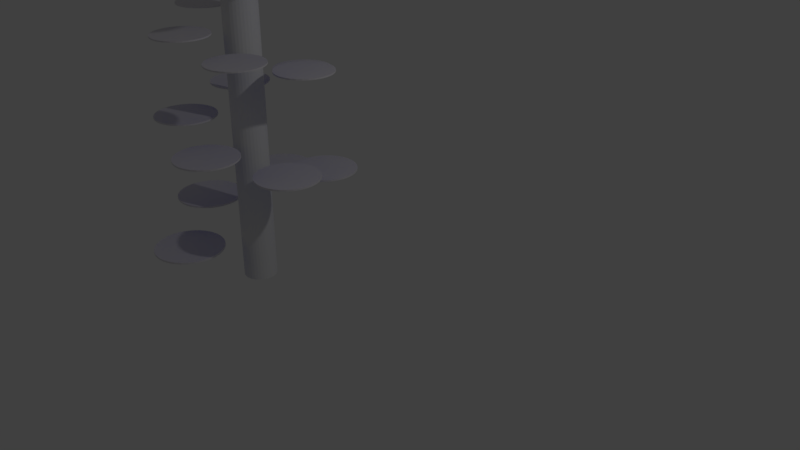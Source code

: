 # Source: planadores.blend  (saved by Blender 2.78.0; exported with 4.5.12 LTS)
import bpy
from mathutils import Matrix  # noqa: F401  (used for matrix-valued properties, if any)

bpy.ops.wm.read_factory_settings(use_empty=True)
scene = bpy.context.scene
scene.name = 'Scene'

# ---- collections
col_collection_1 = bpy.data.collections.new('Collection 1'); scene.collection.children.link(col_collection_1)

# ---- materials (node trees are filled in below, after node groups)
mat_gray = bpy.data.materials.new('Gray')
mat_gray.alpha_threshold = 0.0
mat_gray.use_transparent_shadow = False
mat_gray.diffuse_color = (0.7761, 0.7526, 0.8, 1.0)
mat_gray.roughness = 0.5
mat_blue = bpy.data.materials.new('Blue')
mat_blue.alpha_threshold = 0.0
mat_blue.use_transparent_shadow = False
mat_blue.diffuse_color = (0.0, 0.0002471, 0.8, 1.0)
mat_blue.roughness = 0.5

# ---- material node trees

# ---- world
world_world = bpy.data.worlds.new('World'); scene.world = world_world
world_world.color = (0.05088, 0.05088, 0.05088)
world_world.use_sun_shadow = False
world_world.sun_shadow_jitter_overblur = 0.0
world_world.cycles.sampling_method = 'MANUAL'

# ---- cameras
cam_camera = bpy.data.cameras.new('Camera')
cam_camera.clip_end = 100.0
cam_camera.lens = 35.0
cam_camera.sensor_width = 32.0
cam_camera.sensor_height = 18.0
cam_camera.ortho_scale = 7.314
cam_camera.dof.focus_distance = 0.0
cam_camera.dof.aperture_fstop = 128.0

# ---- lights
light_lamp = bpy.data.lights.new('Lamp', 'POINT')
light_lamp.transmission_factor = 0.0
light_lamp.cutoff_distance = 30.0
light_lamp.energy = 100.0
light_lamp.shadow_buffer_clip_start = 1.001
light_lamp.shadow_soft_size = 0.1
light_lamp.shadow_maximum_resolution = 0.006
light_lamp.use_absolute_resolution = True

# ---- meshes
me_cylinder_001 = bpy.data.meshes.new('Cylinder.001')
me_cylinder_001.from_pydata([(0.0, 0.2226, -2.151), (0.0, 0.2226, 2.151), (0.04343, 0.2183, -2.151), (0.04343, 0.2183, 2.151), (0.08519, 0.2057, -2.151), (0.08519, 0.2057, 2.151), (0.1237, 0.1851, -2.151), (0.1237, 0.1851, 2.151), (0.1574, 0.1574, -2.151), (0.1574, 0.1574, 2.151), (0.1851, 0.1237, -2.151), (0.1851, 0.1237, 2.151), (0.2057, 0.08519, -2.151), (0.2057, 0.08519, 2.151), (0.2183, 0.04343, -2.151), (0.2183, 0.04343, 2.151), (0.2226, 1.681e-08, -2.151), (0.2226, 1.681e-08, 2.151), (0.2183, -0.04343, -2.151), (0.2183, -0.04343, 2.151), (0.2057, -0.08519, -2.151), (0.2057, -0.08519, 2.151), (0.1851, -0.1237, -2.151), (0.1851, -0.1237, 2.151), (0.1574, -0.1574, -2.151), (0.1574, -0.1574, 2.151), (0.1237, -0.1851, -2.151), (0.1237, -0.1851, 2.151), (0.08519, -0.2057, -2.151), (0.08519, -0.2057, 2.151), (0.04343, -0.2183, -2.151), (0.04343, -0.2183, 2.151), (-7.253e-08, -0.2226, -2.151), (-7.253e-08, -0.2226, 2.151), (-0.04343, -0.2183, -2.151), (-0.04343, -0.2183, 2.151), (-0.08519, -0.2057, -2.151), (-0.08519, -0.2057, 2.151), (-0.1237, -0.1851, -2.151), (-0.1237, -0.1851, 2.151), (-0.1574, -0.1574, -2.151), (-0.1574, -0.1574, 2.151), (-0.1851, -0.1237, -2.151), (-0.1851, -0.1237, 2.151), (-0.2057, -0.08519, -2.151), (-0.2057, -0.08519, 2.151), (-0.2183, -0.04343, -2.151), (-0.2183, -0.04343, 2.151), (-0.2226, 2.149e-07, -2.151), (-0.2226, 2.149e-07, 2.151), (-0.2183, 0.04343, -2.151), (-0.2183, 0.04343, 2.151), (-0.2057, 0.08519, -2.151), (-0.2057, 0.08519, 2.151), (-0.1851, 0.1237, -2.151), (-0.1851, 0.1237, 2.151), (-0.1574, 0.1574, -2.151), (-0.1574, 0.1574, 2.151), (-0.1237, 0.1851, -2.151), (-0.1237, 0.1851, 2.151), (-0.08519, 0.2057, -2.151), (-0.08519, 0.2057, 2.151), (-0.04343, 0.2183, -2.151), (-0.04343, 0.2183, 2.151), (0.0, 0.2226, 2.081), (0.04343, 0.2183, 2.081), (0.08519, 0.2057, 2.081), (0.1237, 0.1851, 2.081), (0.1574, 0.1574, 2.081), (0.1851, 0.1237, 2.081), (0.2057, 0.08519, 2.081), (0.2183, 0.04343, 2.081), (0.2226, 1.681e-08, 2.081), (0.2183, -0.04343, 2.081), (0.2057, -0.08519, 2.081), (0.1851, -0.1237, 2.081), (0.1574, -0.1574, 2.081), (0.1237, -0.1851, 2.081), (0.08519, -0.2057, 2.081), (0.04343, -0.2183, 2.081), (-7.253e-08, -0.2226, 2.081), (-0.04343, -0.2183, 2.081), (-0.08519, -0.2057, 2.081), (-0.1237, -0.1851, 2.081), (-0.1574, -0.1574, 2.081), (-0.1851, -0.1237, 2.081), (-0.2057, -0.08519, 2.081), (-0.2183, -0.04343, 2.081), (-0.2226, 2.149e-07, 2.081), (-0.2183, 0.04343, 2.081), (-0.2057, 0.08519, 2.081), (-0.1851, 0.1237, 2.081), (-0.1574, 0.1574, 2.081), (-0.1237, 0.1851, 2.081), (-0.08519, 0.2057, 2.081), (-0.04343, 0.2183, 2.081), (0.2537, -2.385, 2.145), (0.3944, -2.394, 2.147), (0.1239, -2.381, 2.144), (-1.006e-06, -2.379, 2.143), (-0.1239, -2.381, 2.144), (-0.2537, -2.385, 2.145), (-0.3944, -2.394, 2.147), (0.3944, -2.394, 2.084), (0.2537, -2.385, 2.086), (0.1239, -2.381, 2.087), (-1.006e-06, -2.379, 2.088), (-0.1239, -2.381, 2.087), (-0.2537, -2.385, 2.086), (-0.3944, -2.394, 2.084), (-8.838e-07, -2.043, 2.1), (-0.0886, -1.998, 2.1), (-0.04459, -2.023, 2.1), (-0.04459, -2.023, 2.132), (-0.0886, -1.998, 2.132), (-8.838e-07, -2.043, 2.132), (0.04459, -2.023, 2.132), (0.04459, -2.023, 2.1), (0.08859, -1.998, 2.132), (0.1189, -1.973, 2.132), (-0.1189, -1.973, 2.099), (-0.1189, -1.973, 2.132), (0.08859, -1.998, 2.1), (0.1189, -1.973, 2.099), (0.2965, -2.677, 2.151), (0.4305, -2.582, 2.151), (0.1512, -2.782, 2.151), (-1.03e-06, -2.791, 2.151), (-0.1512, -2.782, 2.151), (-0.2965, -2.677, 2.151), (-0.4305, -2.582, 2.151), (0.4305, -2.582, 2.081), (0.2965, -2.677, 2.081), (0.1512, -2.782, 2.081), (-1.03e-06, -2.791, 2.081), (-0.1512, -2.782, 2.081), (-0.2965, -2.677, 2.081), (-0.4305, -2.582, 2.081), (0.2268, -3.001, 2.151), (0.3293, -2.881, 2.151), (0.1156, -3.064, 2.151), (-1.03e-06, -3.069, 2.151), (-0.1156, -3.064, 2.151), (-0.2268, -3.001, 2.151), (-0.3293, -2.881, 2.151), (0.3293, -2.881, 2.081), (0.2268, -3.001, 2.081), (0.1156, -3.064, 2.081), (-1.03e-06, -3.069, 2.081), (-0.1156, -3.064, 2.081), (-0.2268, -3.001, 2.081), (-0.3293, -2.881, 2.081)], [], [(64, 1, 3, 65), (65, 3, 5, 66), (66, 5, 7, 67), (67, 7, 9, 68), (68, 9, 11, 69), (69, 11, 13, 70), (70, 13, 15, 71), (71, 15, 17, 72), (72, 17, 19, 73), (73, 19, 21, 74), (74, 21, 23, 75), (75, 23, 25, 76), (76, 25, 27, 77), (119, 118, 96, 97), (110, 117, 105, 106), (116, 115, 99, 98), (112, 110, 106, 107), (111, 112, 107, 108), (113, 114, 101, 100), (83, 39, 41, 84), (84, 41, 43, 85), (85, 43, 45, 86), (86, 45, 47, 87), (87, 47, 49, 88), (88, 49, 51, 89), (89, 51, 53, 90), (90, 53, 55, 91), (91, 55, 57, 92), (92, 57, 59, 93), (93, 59, 61, 94), (3, 1, 63, 61, 59, 57, 55, 53, 51, 49, 47, 45, 43, 41, 39, 37, 35, 33, 31, 29, 27, 25, 23, 21, 19, 17, 15, 13, 11, 9, 7, 5), (94, 61, 63, 95), (95, 63, 1, 64), (0, 2, 4, 6, 8, 10, 12, 14, 16, 18, 20, 22, 24, 26, 28, 30, 32, 34, 36, 38, 40, 42, 44, 46, 48, 50, 52, 54, 56, 58, 60, 62), (62, 95, 64, 0), (60, 94, 95, 62), (58, 93, 94, 60), (56, 92, 93, 58), (54, 91, 92, 56), (52, 90, 91, 54), (50, 89, 90, 52), (48, 88, 89, 50), (46, 87, 88, 48), (44, 86, 87, 46), (42, 85, 86, 44), (40, 84, 85, 42), (38, 83, 84, 40), (36, 82, 83, 38), (34, 81, 82, 36), (32, 80, 81, 34), (30, 79, 80, 32), (28, 78, 79, 30), (26, 77, 78, 28), (24, 76, 77, 26), (22, 75, 76, 24), (20, 74, 75, 22), (18, 73, 74, 20), (16, 72, 73, 18), (14, 71, 72, 16), (12, 70, 71, 14), (10, 69, 70, 12), (8, 68, 69, 10), (6, 67, 68, 8), (4, 66, 67, 6), (2, 65, 66, 4), (0, 64, 65, 2), (108, 107, 135, 136), (103, 97, 125, 131), (109, 108, 136, 137), (101, 102, 130, 129), (102, 109, 137, 130), (100, 101, 129, 128), (121, 120, 109, 102), (114, 121, 102, 101), (117, 122, 104, 105), (122, 123, 103, 104), (123, 119, 97, 103), (115, 113, 100, 99), (118, 116, 98, 96), (120, 111, 108, 109), (83, 82, 111, 120), (29, 31, 116, 118), (33, 35, 113, 115), (77, 27, 119, 123), (78, 77, 123, 122), (79, 78, 122, 117), (37, 39, 121, 114), (39, 83, 120, 121), (35, 37, 114, 113), (82, 81, 112, 111), (81, 80, 110, 112), (31, 33, 115, 116), (80, 79, 117, 110), (27, 29, 118, 119), (126, 127, 141, 140), (134, 133, 147, 148), (124, 126, 140, 138), (135, 134, 148, 149), (125, 124, 138, 139), (136, 135, 149, 150), (97, 96, 124, 125), (107, 106, 134, 135), (96, 98, 126, 124), (106, 105, 133, 134), (98, 99, 127, 126), (105, 104, 132, 133), (99, 100, 128, 127), (104, 103, 131, 132), (145, 139, 138, 146), (146, 138, 140, 147), (147, 140, 141, 148), (148, 141, 142, 149), (149, 142, 143, 150), (150, 143, 144, 151), (133, 132, 146, 147), (127, 128, 142, 141), (132, 131, 145, 146), (128, 129, 143, 142), (130, 137, 151, 144), (129, 130, 144, 143), (137, 136, 150, 151), (131, 125, 139, 145)])
_uv = me_cylinder_001.uv_layers.new(name='UVMap')
_uv.uv.foreach_set('vector', [0.7916, 0.9837, 0.7916, 1.0, 0.7839, 1.0, 0.7839, 0.9837, 0.7839, 0.9837, 0.7839, 1.0, 0.7774, 1.0, 0.7774, 0.9837, 0.9224, 0.9837, 0.9224, 1.0, 0.9147, 1.0, 0.9147, 0.9837, 0.9147, 0.9837, 0.9147, 1.0, 0.906, 1.0, 0.906, 0.9837, 0.906, 0.9837, 0.906, 1.0, 0.8967, 1.0, 0.8967, 0.9837, 0.8967, 0.9837, 0.8967, 1.0, 0.8871, 1.0, 0.8871, 0.9837, 0.8871, 0.9837, 0.8871, 1.0, 0.8776, 1.0, 0.8776, 0.9837, 0.8776, 0.9837, 0.8776, 1.0, 0.8685, 1.0, 0.8685, 0.9837, 0.8685, 0.9837, 0.8685, 1.0, 0.8603, 1.0, 0.8603, 0.9837, 0.8603, 0.9837, 0.8603, 1.0, 0.8531, 1.0, 0.8531, 0.9837, 0.9846, 0.9837, 0.9846, 1.0, 0.9766, 1.0, 0.9766, 0.9837, 0.9766, 0.9837, 0.9766, 1.0, 0.9677, 1.0, 0.9677, 0.9837, 0.9677, 0.9837, 0.9677, 1.0, 0.9583, 1.0, 0.9583, 0.9837, 0.4795, 0.5066, 0.4857, 0.5128, 0.4426, 0.5995, 0.4116, 0.599, 0.6984, 0.4321, 0.7087, 0.4288, 0.7161, 0.5137, 0.6891, 0.5095, 0.4949, 0.5196, 0.5044, 0.5251, 0.4984, 0.6029, 0.4712, 0.601, 0.6893, 0.4262, 0.6984, 0.4321, 0.6891, 0.5095, 0.6619, 0.5063, 0.6804, 0.419, 0.6893, 0.4262, 0.6619, 0.5063, 0.6335, 0.5034, 0.5145, 0.5212, 0.5246, 0.5161, 0.554, 0.609, 0.5256, 0.6056, 0.3462, 0.01628, 0.3462, 0.0, 0.3551, 0.0, 0.3551, 0.01628, 0.3551, 0.01628, 0.3551, 0.0, 0.3645, 0.0, 0.3645, 0.01628, 0.3645, 0.01628, 0.3645, 0.0, 0.3742, 0.0, 0.3742, 0.01628, 0.3742, 0.01628, 0.3742, 0.0, 0.3836, 0.0, 0.3836, 0.01628, 0.3836, 0.01628, 0.3836, 0.0, 0.3924, 0.0, 0.3924, 0.01628, 0.3924, 0.01628, 0.3924, 0.0, 0.4004, 0.0, 0.4004, 0.01628, 0.8531, 0.9837, 0.8531, 1.0, 0.846, 1.0, 0.846, 0.9837, 0.846, 0.9837, 0.846, 1.0, 0.8378, 1.0, 0.8378, 0.9837, 0.8378, 0.9837, 0.8378, 1.0, 0.8288, 1.0, 0.8288, 0.9837, 0.8288, 0.9837, 0.8288, 1.0, 0.8193, 1.0, 0.8193, 0.9837, 0.8193, 0.9837, 0.8193, 1.0, 0.8097, 1.0, 0.8097, 0.9837, 0.5348, 0.0001809, 0.5444, 0.0, 0.5539, 0.001801, 0.5628, 0.005516, 0.5709, 0.011, 0.5778, 0.01805, 0.5833, 0.02638, 0.5871, 0.03568, 0.5892, 0.0456, 0.5893, 0.05574, 0.5876, 0.06572, 0.5841, 0.07516, 0.5789, 0.0837, 0.5722, 0.091, 0.5644, 0.09679, 0.5555, 0.1008, 0.5462, 0.103, 0.5365, 0.1032, 0.5271, 0.1014, 0.5181, 0.09766, 0.5101, 0.09217, 0.5031, 0.08513, 0.4977, 0.07679, 0.4938, 0.06749, 0.4918, 0.05758, 0.4916, 0.04743, 0.4933, 0.03745, 0.4968, 0.02801, 0.502, 0.01947, 0.5087, 0.01217, 0.5166, 0.006386, 0.5254, 0.002337, 0.8097, 0.9837, 0.8097, 1.0, 0.8003, 1.0, 0.8003, 0.9837, 0.8003, 0.9837, 0.8003, 1.0, 0.7916, 1.0, 0.7916, 0.9837, 0.5893, 0.7175, 0.5912, 0.7075, 0.5949, 0.6981, 0.6002, 0.6897, 0.607, 0.6825, 0.615, 0.6769, 0.6239, 0.673, 0.6333, 0.671, 0.6429, 0.671, 0.6524, 0.673, 0.6612, 0.6769, 0.6692, 0.6825, 0.676, 0.6897, 0.6814, 0.6981, 0.685, 0.7075, 0.6869, 0.7175, 0.6869, 0.7276, 0.685, 0.7376, 0.6814, 0.7469, 0.676, 0.7554, 0.6692, 0.7625, 0.6612, 0.7682, 0.6524, 0.7721, 0.6429, 0.774, 0.6333, 0.774, 0.6239, 0.7721, 0.615, 0.7682, 0.607, 0.7625, 0.6002, 0.7554, 0.5949, 0.7469, 0.5912, 0.7376, 0.5893, 0.7276, 0.8003, 0.0, 0.8003, 0.9837, 0.7916, 0.9837, 0.7916, 0.0, 0.8097, 0.0, 0.8097, 0.9837, 0.8003, 0.9837, 0.8003, 0.0, 0.8193, 0.0, 0.8193, 0.9837, 0.8097, 0.9837, 0.8097, 0.0, 0.8288, 0.0, 0.8288, 0.9837, 0.8193, 0.9837, 0.8193, 0.0, 0.8378, 0.0, 0.8378, 0.9837, 0.8288, 0.9837, 0.8288, 0.0, 0.846, 5.543e-08, 0.846, 0.9837, 0.8378, 0.9837, 0.8378, 0.0, 0.8531, 0.0, 0.8531, 0.9837, 0.846, 0.9837, 0.846, 5.543e-08, 0.3924, 1.0, 0.3924, 0.01628, 0.4004, 0.01628, 0.4004, 1.0, 0.3836, 1.0, 0.3836, 0.01628, 0.3924, 0.01628, 0.3924, 1.0, 0.3742, 1.0, 0.3742, 0.01628, 0.3836, 0.01628, 0.3836, 1.0, 0.3645, 1.0, 0.3645, 0.01628, 0.3742, 0.01628, 0.3742, 1.0, 0.3551, 1.0, 0.3551, 0.01628, 0.3645, 0.01628, 0.3645, 1.0, 0.3462, 1.0, 0.3462, 0.01628, 0.3551, 0.01628, 0.3551, 1.0, 0.3382, 1.0, 0.3382, 0.01628, 0.3462, 0.01628, 0.3462, 1.0, 0.3313, 1.0, 0.3313, 0.01628, 0.3382, 0.01628, 0.3382, 1.0, 0.9304, 1.109e-07, 0.9304, 0.9837, 0.9224, 0.9837, 0.9224, 5.543e-08, 0.9392, 0.0, 0.9392, 0.9837, 0.9304, 0.9837, 0.9304, 1.109e-07, 0.9486, 5.543e-08, 0.9486, 0.9837, 0.9392, 0.9837, 0.9392, 0.0, 0.9583, 0.0, 0.9583, 0.9837, 0.9486, 0.9837, 0.9486, 5.543e-08, 0.9677, 5.543e-08, 0.9677, 0.9837, 0.9583, 0.9837, 0.9583, 0.0, 0.9766, 5.543e-08, 0.9766, 0.9837, 0.9677, 0.9837, 0.9677, 5.543e-08, 0.9846, 0.0, 0.9846, 0.9837, 0.9766, 0.9837, 0.9766, 5.543e-08, 0.8603, 0.0, 0.8603, 0.9837, 0.8531, 0.9837, 0.8531, 0.0, 0.8685, 0.0, 0.8685, 0.9837, 0.8603, 0.9837, 0.8603, 0.0, 0.8776, 0.0, 0.8776, 0.9837, 0.8685, 0.9837, 0.8685, 0.0, 0.8871, 0.0, 0.8871, 0.9837, 0.8776, 0.9837, 0.8776, 0.0, 0.8967, 0.0, 0.8967, 0.9837, 0.8871, 0.9837, 0.8871, 0.0, 0.906, 0.0, 0.906, 0.9837, 0.8967, 0.9837, 0.8967, 0.0, 0.9147, 0.0, 0.9147, 0.9837, 0.906, 0.9837, 0.906, 0.0, 0.9224, 5.543e-08, 0.9224, 0.9837, 0.9147, 0.9837, 0.9147, 0.0, 0.7839, 0.0, 0.7839, 0.9837, 0.7774, 0.9837, 0.7774, 0.0, 0.7916, 0.0, 0.7916, 0.9837, 0.7839, 0.9837, 0.7839, 0.0, 0.6335, 0.5034, 0.6619, 0.5063, 0.6448, 0.598, 0.616, 0.5695, 0.9993, 0.04317, 0.9853, 0.04317, 0.9846, 5.543e-08, 1.0, 0.0, 0.6025, 0.5014, 0.6335, 0.5034, 0.616, 0.5695, 0.5893, 0.5437, 0.554, 0.609, 0.5848, 0.6137, 0.5893, 0.6579, 0.5583, 0.6774, 0.7016, 0.8389, 0.6876, 0.8389, 0.6869, 0.8045, 0.7023, 0.8045, 0.5256, 0.6056, 0.554, 0.609, 0.5583, 0.6774, 0.5245, 0.699, 0.7212, 0.671, 0.7283, 0.671, 0.7318, 0.7761, 0.7178, 0.7761, 0.5246, 0.5161, 0.5317, 0.5111, 0.5848, 0.6137, 0.554, 0.609, 0.7087, 0.4288, 0.7191, 0.4242, 0.7443, 0.5184, 0.7161, 0.5137, 0.7191, 0.4242, 0.7264, 0.4195, 0.7748, 0.5246, 0.7443, 0.5184, 0.9958, 0.1588, 0.9887, 0.1588, 0.9853, 0.04317, 0.9993, 0.04317, 0.5044, 0.5251, 0.5145, 0.5212, 0.5256, 0.6056, 0.4984, 0.6029, 0.4857, 0.5128, 0.4949, 0.5196, 0.4712, 0.601, 0.4426, 0.5995, 0.6744, 0.4125, 0.6804, 0.419, 0.6335, 0.5034, 0.6025, 0.5014, 0.7234, 0.0, 0.7312, 0.00588, 0.6804, 0.419, 0.6744, 0.4125, 0.5181, 0.09766, 0.5271, 0.1014, 0.4949, 0.5196, 0.4857, 0.5128, 0.5365, 0.1032, 0.5462, 0.103, 0.5145, 0.5212, 0.5044, 0.5251, 1.0, 0.5352, 0.9846, 0.5352, 0.9887, 0.1588, 0.9958, 0.1588, 0.7684, 0.01091, 0.7774, 0.007302, 0.7264, 0.4195, 0.7191, 0.4242, 0.7589, 0.0126, 0.7684, 0.01091, 0.7191, 0.4242, 0.7087, 0.4288, 0.5555, 0.1008, 0.5644, 0.09679, 0.5317, 0.5111, 0.5246, 0.5161, 0.3462, 0.0, 0.3462, 0.01628, 0.0, 0.01189, 0.0, 0.004398, 0.5462, 0.103, 0.5555, 0.1008, 0.5246, 0.5161, 0.5145, 0.5212, 0.7312, 0.00588, 0.74, 0.01003, 0.6893, 0.4262, 0.6804, 0.419, 0.74, 0.01003, 0.7493, 0.0123, 0.6984, 0.4321, 0.6893, 0.4262, 0.5271, 0.1014, 0.5365, 0.1032, 0.5044, 0.5251, 0.4949, 0.5196, 0.7493, 0.0123, 0.7589, 0.0126, 0.7087, 0.4288, 0.6984, 0.4321, 0.5101, 0.09217, 0.5181, 0.09766, 0.4857, 0.5128, 0.4795, 0.5066, 0.4581, 0.6934, 0.4911, 0.6984, 0.4862, 0.7627, 0.4609, 0.7595, 0.6775, 0.6046, 0.7108, 0.6069, 0.6951, 0.671, 0.6698, 0.6686, 0.4281, 0.6663, 0.4581, 0.6934, 0.4609, 0.7595, 0.4376, 0.7429, 0.6448, 0.598, 0.6775, 0.6046, 0.6698, 0.6686, 0.6446, 0.6642, 0.4004, 0.6419, 0.4281, 0.6663, 0.4376, 0.7429, 0.4173, 0.7131, 0.616, 0.5695, 0.6448, 0.598, 0.6446, 0.6642, 0.6221, 0.6464, 0.4116, 0.599, 0.4426, 0.5995, 0.4281, 0.6663, 0.4004, 0.6419, 0.6619, 0.5063, 0.6891, 0.5095, 0.6775, 0.6046, 0.6448, 0.598, 0.4426, 0.5995, 0.4712, 0.601, 0.4581, 0.6934, 0.4281, 0.6663, 0.6891, 0.5095, 0.7161, 0.5137, 0.7108, 0.6069, 0.6775, 0.6046, 0.4712, 0.601, 0.4984, 0.6029, 0.4911, 0.6984, 0.4581, 0.6934, 0.7161, 0.5137, 0.7443, 0.5184, 0.7455, 0.587, 0.7108, 0.6069, 0.4984, 0.6029, 0.5256, 0.6056, 0.5245, 0.699, 0.4911, 0.6984, 0.7443, 0.5184, 0.7748, 0.5246, 0.7774, 0.5691, 0.7455, 0.587, 0.7023, 0.7247, 0.7178, 0.7247, 0.7178, 0.7589, 0.7023, 0.7589, 0.7023, 0.7589, 0.7178, 0.7589, 0.7178, 0.7886, 0.7023, 0.7886, 0.7023, 0.7886, 0.7178, 0.7886, 0.7178, 0.8128, 0.7023, 0.8128, 0.7023, 0.8128, 0.7178, 0.8128, 0.7178, 0.836, 0.7023, 0.836, 0.6869, 0.671, 0.7023, 0.671, 0.7023, 0.6962, 0.6869, 0.6962, 0.6869, 0.6962, 0.7023, 0.6962, 0.7023, 0.7322, 0.6869, 0.7322, 0.7108, 0.6069, 0.7455, 0.587, 0.7212, 0.6598, 0.6951, 0.671, 0.4911, 0.6984, 0.5245, 0.699, 0.5117, 0.7639, 0.4862, 0.7627, 0.7455, 0.587, 0.7774, 0.5691, 0.7469, 0.635, 0.7212, 0.6598, 0.5245, 0.699, 0.5583, 0.6774, 0.5372, 0.7514, 0.5117, 0.7639, 0.7023, 0.8045, 0.6869, 0.8045, 0.6869, 0.7322, 0.7023, 0.7322, 0.5583, 0.6774, 0.5893, 0.6579, 0.5618, 0.7253, 0.5372, 0.7514, 0.5893, 0.5437, 0.616, 0.5695, 0.6221, 0.6464, 0.6031, 0.6156, 0.7023, 0.671, 0.7178, 0.671, 0.7178, 0.7247, 0.7023, 0.7247])
me_cylinder_001.use_remesh_preserve_volume = False
me_cylinder_001.use_remesh_preserve_attributes = False
me_cylinder_001.use_mirror_vertex_groups = False
me_cylinder_001.update()
me_cylinder = bpy.data.meshes.new('Cylinder')
me_cylinder.from_pydata([(0.0, -3.932, -0.02691), (0.0, -3.932, 0.02691), (0.1951, -3.951, -0.02691), (0.1951, -3.951, 0.02691), (0.3827, -4.008, -0.02691), (0.3827, -4.008, 0.02691), (0.5556, -4.1, -0.02691), (0.5556, -4.1, 0.02691), (0.7071, -4.225, -0.02691), (0.7071, -4.225, 0.02691), (0.8315, -4.376, -0.02691), (0.8315, -4.376, 0.02691), (0.9239, -4.549, -0.02691), (0.9239, -4.549, 0.02691), (0.9808, -4.737, -0.02691), (0.9808, -4.737, 0.02691), (1.0, -4.932, -0.02691), (1.0, -4.932, 0.02691), (0.9808, -5.127, -0.02691), (0.9808, -5.127, 0.02691), (0.9239, -5.314, -0.02691), (0.9239, -5.314, 0.02691), (0.8315, -5.487, -0.02691), (0.8315, -5.487, 0.02691), (0.7071, -5.639, -0.02691), (0.7071, -5.639, 0.02691), (0.5556, -5.763, -0.02691), (0.5556, -5.763, 0.02691), (0.3827, -5.856, -0.02691), (0.3827, -5.856, 0.02691), (0.1951, -5.913, -0.02691), (0.1951, -5.913, 0.02691), (-3.258e-07, -5.932, -0.02691), (-3.258e-07, -5.932, 0.02691), (-0.1951, -5.913, -0.02691), (-0.1951, -5.913, 0.02691), (-0.3827, -5.856, -0.02691), (-0.3827, -5.856, 0.02691), (-0.5556, -5.763, -0.02691), (-0.5556, -5.763, 0.02691), (-0.7071, -5.639, -0.02691), (-0.7071, -5.639, 0.02691), (-0.8315, -5.487, -0.02691), (-0.8315, -5.487, 0.02691), (-0.9239, -5.314, -0.02691), (-0.9239, -5.314, 0.02691), (-0.9808, -5.127, -0.02691), (-0.9808, -5.127, 0.02691), (-1.0, -4.932, -0.02691), (-1.0, -4.932, 0.02691), (-0.9808, -4.737, -0.02691), (-0.9808, -4.737, 0.02691), (-0.9239, -4.549, -0.02691), (-0.9239, -4.549, 0.02691), (-0.8315, -4.376, -0.02691), (-0.8315, -4.376, 0.02691), (-0.7071, -4.225, -0.02691), (-0.7071, -4.225, 0.02691), (-0.5556, -4.1, -0.02691), (-0.5556, -4.1, 0.02691), (-0.3827, -4.008, -0.02691), (-0.3827, -4.008, 0.02691), (-0.1951, -3.951, -0.02691), (-0.1951, -3.951, 0.02691)], [], [(0, 1, 3, 2), (2, 3, 5, 4), (4, 5, 7, 6), (6, 7, 9, 8), (8, 9, 11, 10), (10, 11, 13, 12), (12, 13, 15, 14), (14, 15, 17, 16), (16, 17, 19, 18), (18, 19, 21, 20), (20, 21, 23, 22), (22, 23, 25, 24), (24, 25, 27, 26), (26, 27, 29, 28), (28, 29, 31, 30), (30, 31, 33, 32), (32, 33, 35, 34), (34, 35, 37, 36), (36, 37, 39, 38), (38, 39, 41, 40), (40, 41, 43, 42), (42, 43, 45, 44), (44, 45, 47, 46), (46, 47, 49, 48), (48, 49, 51, 50), (50, 51, 53, 52), (52, 53, 55, 54), (54, 55, 57, 56), (56, 57, 59, 58), (58, 59, 61, 60), (3, 1, 63, 61, 59, 57, 55, 53, 51, 49, 47, 45, 43, 41, 39, 37, 35, 33, 31, 29, 27, 25, 23, 21, 19, 17, 15, 13, 11, 9, 7, 5), (60, 61, 63, 62), (62, 63, 1, 0), (0, 2, 4, 6, 8, 10, 12, 14, 16, 18, 20, 22, 24, 26, 28, 30, 32, 34, 36, 38, 40, 42, 44, 46, 48, 50, 52, 54, 56, 58, 60, 62)])
me_cylinder.polygons.foreach_set('material_index', [0, 0, 0, 0, 0, 0, 0, 0, 0, 0, 0, 0, 0, 0, 0, 0, 0, 0, 0, 0, 0, 0, 0, 0, 0, 0, 0, 0, 0, 0, 0, 0, 0, 1])
_uv = me_cylinder.uv_layers.new(name='UVMap')
_uv.uv.foreach_set('vector', [0.9512, 0.2188, 0.9268, 0.2188, 0.9268, 0.1696, 0.9512, 0.1696, 0.9512, 0.1696, 0.9268, 0.1696, 0.9268, 0.1213, 0.9512, 0.1213, 0.9512, 0.1213, 0.9268, 0.1213, 0.9268, 0.07577, 0.9512, 0.07577, 0.9512, 0.07577, 0.9268, 0.07577, 0.9268, 0.03482, 0.9512, 0.03482, 0.9512, 0.03482, 0.9268, 0.03482, 0.9268, 0.0, 0.9512, 2.995e-08, 0.9756, 0.0, 1.0, 0.0, 1.0, 0.04095, 0.9756, 0.04095, 0.9756, 0.04095, 1.0, 0.04095, 1.0, 0.08644, 0.9756, 0.08644, 0.9756, 0.08644, 1.0, 0.08644, 1.0, 0.1347, 0.9756, 0.1347, 0.9756, 0.1347, 1.0, 0.1347, 1.0, 0.184, 0.9756, 0.184, 0.9756, 0.184, 1.0, 0.184, 1.0, 0.2323, 0.9756, 0.2323, 0.9756, 0.2323, 1.0, 0.2323, 1.0, 0.2778, 0.9756, 0.2778, 0.9756, 0.2778, 1.0, 0.2778, 1.0, 0.3187, 0.9756, 0.3187, 0.9756, 0.3187, 1.0, 0.3187, 1.0, 0.3536, 0.9756, 0.3536, 0.9268, 0.3536, 0.9024, 0.3536, 0.9024, 0.3126, 0.9268, 0.3126, 0.9268, 0.3126, 0.9024, 0.3126, 0.9024, 0.2671, 0.9268, 0.2671, 0.9268, 0.2671, 0.9024, 0.2671, 0.9024, 0.2188, 0.9268, 0.2188, 0.9268, 0.2188, 0.9024, 0.2188, 0.9024, 0.1696, 0.9268, 0.1696, 0.9268, 0.1696, 0.9024, 0.1696, 0.9024, 0.1213, 0.9268, 0.1213, 0.9268, 0.1213, 0.9024, 0.1213, 0.9024, 0.07577, 0.9268, 0.07577, 0.9268, 0.07577, 0.9024, 0.07577, 0.9024, 0.03482, 0.9268, 0.03482, 0.9268, 0.03482, 0.9024, 0.03482, 0.9024, 0.0, 0.9268, 7.487e-09, 0.9756, 0.3536, 0.9512, 0.3536, 0.9512, 0.3126, 0.9756, 0.3126, 0.9756, 0.3126, 0.9512, 0.3126, 0.9512, 0.2671, 0.9756, 0.2671, 0.9756, 0.2671, 0.9512, 0.2671, 0.9512, 0.2188, 0.9756, 0.2188, 0.9756, 0.2188, 0.9512, 0.2188, 0.9512, 0.1696, 0.9756, 0.1696, 0.9756, 0.1696, 0.9512, 0.1696, 0.9512, 0.1213, 0.9756, 0.1213, 0.9756, 0.1213, 0.9512, 0.1213, 0.9512, 0.07577, 0.9756, 0.07577, 0.9756, 0.07577, 0.9512, 0.07577, 0.9512, 0.03482, 0.9756, 0.03482, 0.9756, 0.03482, 0.9512, 0.03482, 0.9512, 0.0, 0.9756, 0.0, 0.9512, 0.3536, 0.9268, 0.3536, 0.9268, 0.3126, 0.9512, 0.3126, 0.6649, 0.5285, 0.7388, 0.5558, 0.8017, 0.5906, 0.851, 0.6316, 0.8851, 0.6771, 0.9024, 0.7254, 0.9024, 0.7746, 0.8851, 0.8229, 0.851, 0.8684, 0.8017, 0.9094, 0.7388, 0.9442, 0.6649, 0.9715, 0.5828, 0.9904, 0.4956, 1.0, 0.4068, 1.0, 0.3196, 0.9904, 0.2375, 0.9715, 0.1636, 0.9442, 0.1007, 0.9094, 0.05135, 0.8684, 0.01734, 0.8229, 0.0, 0.7746, 0.0, 0.7254, 0.01734, 0.6771, 0.05135, 0.6316, 0.1007, 0.5906, 0.1636, 0.5558, 0.2375, 0.5285, 0.3196, 0.5096, 0.4068, 0.5, 0.4956, 0.5, 0.5828, 0.5096, 0.9512, 0.3126, 0.9268, 0.3126, 0.9268, 0.2671, 0.9512, 0.2671, 0.9512, 0.2671, 0.9268, 0.2671, 0.9268, 0.2188, 0.9512, 0.2188, 0.7388, 0.4442, 0.6649, 0.4715, 0.5828, 0.4904, 0.4956, 0.5, 0.4068, 0.5, 0.3196, 0.4904, 0.2375, 0.4715, 0.1636, 0.4442, 0.1007, 0.4094, 0.05135, 0.3684, 0.01734, 0.3229, 0.0, 0.2746, 0.0, 0.2254, 0.01734, 0.1771, 0.05135, 0.1316, 0.1007, 0.09063, 0.1636, 0.05581, 0.2375, 0.02845, 0.3196, 0.009607, 0.4068, 1.198e-07, 0.4956, 0.0, 0.5828, 0.009607, 0.6649, 0.02845, 0.7388, 0.05581, 0.8017, 0.09063, 0.851, 0.1316, 0.8851, 0.1771, 0.9024, 0.2254, 0.9024, 0.2746, 0.8851, 0.3229, 0.851, 0.3684, 0.8017, 0.4094])
me_cylinder.materials.append(mat_gray)
me_cylinder.materials.append(mat_blue)
me_cylinder.use_remesh_preserve_volume = False
me_cylinder.use_remesh_preserve_attributes = False
me_cylinder.use_mirror_vertex_groups = False
me_cylinder.update()

# ---- objects
ob_cylinder_001 = bpy.data.objects.new('Cylinder.001', me_cylinder_001)
ob_empty = bpy.data.objects.new('Empty', None)
ob_cylinder = bpy.data.objects.new('Cylinder', me_cylinder)
ob_lamp = bpy.data.objects.new('Lamp', light_lamp)
ob_camera = bpy.data.objects.new('Camera', cam_camera)

# ---- transforms, parenting, visibility, modifiers, constraints
ob_cylinder_001.location = (-1.45, -0.7078, 1.566)
ob_cylinder_001.lineart.crease_threshold = 0.0
ob_empty.location = (-0.3572, 0.06246, 0.3287)
ob_empty.rotation_euler = (0.0, -0.0, -1.149)
ob_empty.scale = (0.445, 0.445, 0.4407)
ob_empty.empty_image_offset = (0.0, 0.0)
ob_empty.lineart.crease_threshold = 0.0
ob_cylinder.location = (-1.676, 0.627, 0.04069)
ob_cylinder.scale = (0.4541, 0.4541, 0.4541)
ob_cylinder.lineart.crease_threshold = 0.0
_m = ob_cylinder.modifiers.new('Array', 'ARRAY')
_m.count = 16
_m.constant_offset_displace = (0.0, 0.0, 0.0)
_m.use_relative_offset = False
_m.relative_offset_displace = (-2.0, 1.7, 0.0)
_m.use_object_offset = True
_m.offset_object = ob_empty
ob_lamp.location = (4.076, 1.005, 5.904)
ob_lamp.rotation_euler = (0.6503, 0.05522, 1.866)
ob_lamp.lock_rotations_4d = False
ob_lamp.empty_display_type = 'ARROWS'
ob_lamp.color = (0.0, 0.0, 0.0, 0.0)
ob_lamp.lineart.crease_threshold = 0.0
ob_camera.location = (7.481, -6.508, 5.344)
ob_camera.rotation_euler = (1.109, 0.0, 0.8149)
ob_camera.lock_rotations_4d = False
ob_camera.empty_display_type = 'ARROWS'
ob_camera.color = (0.0, 0.0, 0.0, 0.0)
ob_camera.display_type = 'WIRE'
ob_camera.lineart.crease_threshold = 0.0

# ---- collection membership
col_collection_1.objects.link(ob_cylinder_001)
col_collection_1.objects.link(ob_empty)
col_collection_1.objects.link(ob_cylinder)
col_collection_1.objects.link(ob_lamp)
col_collection_1.objects.link(ob_camera)

# ---- scene / render settings (as saved in the file)
scene.camera = ob_camera
scene.frame_start = 1; scene.frame_end = 250; scene.frame_set(1)
scene.render.engine = 'BLENDER_EEVEE_NEXT'
scene.render.resolution_percentage = 50
scene.render.dither_intensity = 0.0
scene.cycles.use_denoising = False
scene.cycles.samples = 128
scene.cycles.sampling_pattern = 'TABULATED_SOBOL'
scene.cycles.light_sampling_threshold = 0.0
scene.cycles.use_adaptive_sampling = False
scene.cycles.use_light_tree = False
scene.cycles.blur_glossy = 0.0
scene.cycles.sample_clamp_indirect = 0.0
scene.view_settings.view_transform = 'Standard'
bpy.context.view_layer.update()

